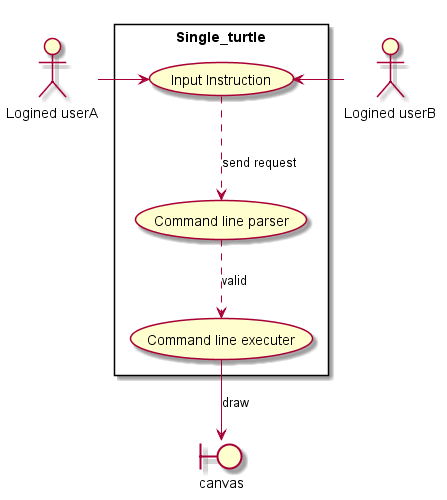

The diagram above was rendered by PlantUML. Its source (embedded in the PNG):
@startuml cooperation

skinparam PackageStyle rectangle
hide footer

:Logined userA: as userA
:Logined userB: as userB
boundary canvas

rectangle Single_turtle {
    userA -right-> (Input Instruction)
    userB -left-> (Input Instruction)

    (Input Instruction) .down-> (Command line parser): send request
    (Command line parser) .down-> (Command line executer): valid
    (Command line executer) -down-> canvas: draw
}

@enduml